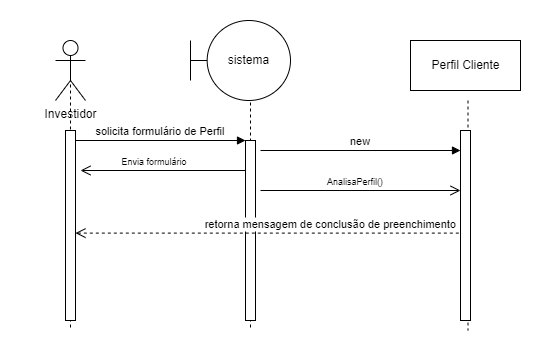

The diagram above was exported from draw.io. Its source (the exported page's mxGraphModel, read from the mxfile embedded in the PNG):
<mxGraphModel dx="1323" dy="648" grid="1" gridSize="10" guides="1" tooltips="1" connect="1" arrows="1" fold="1" page="1" pageScale="1" pageWidth="850" pageHeight="1100" math="0" shadow="0">
  <root>
    <mxCell id="0" />
    <mxCell id="1" parent="0" />
    <mxCell id="3nuBFxr9cyL0pnOWT2aG-1" value="" style="shape=umlLifeline;perimeter=lifelinePerimeter;container=1;collapsible=0;recursiveResize=0;rounded=0;shadow=0;strokeWidth=1;size=0;" parent="1" vertex="1">
      <mxGeometry x="120" y="80" width="100" height="270" as="geometry" />
    </mxCell>
    <mxCell id="3nuBFxr9cyL0pnOWT2aG-2" value="" style="points=[];perimeter=orthogonalPerimeter;rounded=0;shadow=0;strokeWidth=1;" parent="3nuBFxr9cyL0pnOWT2aG-1" vertex="1">
      <mxGeometry x="45" y="70" width="10" height="190" as="geometry" />
    </mxCell>
    <mxCell id="GD-RqQ-Ud8Efo-0jN8cs-1" value="Investidor" style="shape=umlActor;verticalLabelPosition=bottom;verticalAlign=top;html=1;outlineConnect=0;" vertex="1" parent="3nuBFxr9cyL0pnOWT2aG-1">
      <mxGeometry x="35" y="-20" width="30" height="60" as="geometry" />
    </mxCell>
    <mxCell id="3nuBFxr9cyL0pnOWT2aG-5" value="" style="shape=umlLifeline;perimeter=lifelinePerimeter;container=1;collapsible=0;recursiveResize=0;rounded=0;shadow=0;strokeWidth=1;size=0;" parent="1" vertex="1">
      <mxGeometry x="300" y="80" width="100" height="270" as="geometry" />
    </mxCell>
    <mxCell id="3nuBFxr9cyL0pnOWT2aG-6" value="" style="points=[];perimeter=orthogonalPerimeter;rounded=0;shadow=0;strokeWidth=1;" parent="3nuBFxr9cyL0pnOWT2aG-5" vertex="1">
      <mxGeometry x="45" y="80" width="10" height="180" as="geometry" />
    </mxCell>
    <mxCell id="GD-RqQ-Ud8Efo-0jN8cs-9" value="Envia formulário" style="verticalAlign=bottom;endArrow=open;endSize=8;shadow=0;strokeWidth=1;fontSize=9;" edge="1" parent="3nuBFxr9cyL0pnOWT2aG-5">
      <mxGeometry x="0.1" relative="1" as="geometry">
        <mxPoint x="-120" y="110" as="targetPoint" />
        <mxPoint x="45" y="110" as="sourcePoint" />
        <mxPoint as="offset" />
      </mxGeometry>
    </mxCell>
    <mxCell id="3nuBFxr9cyL0pnOWT2aG-7" value="retorna mensagem de conclusão de preenchimento" style="verticalAlign=bottom;endArrow=open;dashed=1;endSize=8;exitX=1.033;exitY=0.54;shadow=0;strokeWidth=1;exitDx=0;exitDy=0;exitPerimeter=0;" parent="1" source="GD-RqQ-Ud8Efo-0jN8cs-6" target="3nuBFxr9cyL0pnOWT2aG-2" edge="1">
      <mxGeometry x="-0.2901" relative="1" as="geometry">
        <mxPoint x="275" y="236" as="targetPoint" />
        <mxPoint as="offset" />
      </mxGeometry>
    </mxCell>
    <mxCell id="3nuBFxr9cyL0pnOWT2aG-8" value="solicita formulário de Perfil" style="verticalAlign=bottom;endArrow=block;entryX=0;entryY=0;shadow=0;strokeWidth=1;" parent="1" source="3nuBFxr9cyL0pnOWT2aG-2" target="3nuBFxr9cyL0pnOWT2aG-6" edge="1">
      <mxGeometry relative="1" as="geometry">
        <mxPoint x="275" y="160" as="sourcePoint" />
      </mxGeometry>
    </mxCell>
    <mxCell id="GD-RqQ-Ud8Efo-0jN8cs-2" value="sistema" style="shape=umlBoundary;whiteSpace=wrap;html=1;" vertex="1" parent="1">
      <mxGeometry x="290" y="40" width="100" height="80" as="geometry" />
    </mxCell>
    <mxCell id="GD-RqQ-Ud8Efo-0jN8cs-3" value="Perfil Cliente" style="html=1;" vertex="1" parent="1">
      <mxGeometry x="510" y="60" width="110" height="50" as="geometry" />
    </mxCell>
    <mxCell id="GD-RqQ-Ud8Efo-0jN8cs-5" value="" style="shape=umlLifeline;perimeter=lifelinePerimeter;container=1;collapsible=0;recursiveResize=0;rounded=0;shadow=0;strokeWidth=1;size=0;" vertex="1" parent="1">
      <mxGeometry x="515" y="120" width="105" height="230" as="geometry" />
    </mxCell>
    <mxCell id="GD-RqQ-Ud8Efo-0jN8cs-6" value="" style="points=[];perimeter=orthogonalPerimeter;rounded=0;shadow=0;strokeWidth=1;" vertex="1" parent="GD-RqQ-Ud8Efo-0jN8cs-5">
      <mxGeometry x="45" y="30" width="10" height="190" as="geometry" />
    </mxCell>
    <mxCell id="GD-RqQ-Ud8Efo-0jN8cs-7" value="new" style="verticalAlign=bottom;endArrow=block;shadow=0;strokeWidth=1;" edge="1" parent="GD-RqQ-Ud8Efo-0jN8cs-5">
      <mxGeometry relative="1" as="geometry">
        <mxPoint x="-155" y="50" as="sourcePoint" />
        <mxPoint x="45" y="50" as="targetPoint" />
      </mxGeometry>
    </mxCell>
    <mxCell id="GD-RqQ-Ud8Efo-0jN8cs-8" value="AnalisaPerfil()" style="verticalAlign=bottom;endArrow=open;endSize=8;shadow=0;strokeWidth=1;fontSize=9;" edge="1" parent="1">
      <mxGeometry x="-0.0451" relative="1" as="geometry">
        <mxPoint x="560" y="210" as="targetPoint" />
        <mxPoint x="360" y="210" as="sourcePoint" />
        <mxPoint as="offset" />
      </mxGeometry>
    </mxCell>
  </root>
</mxGraphModel>